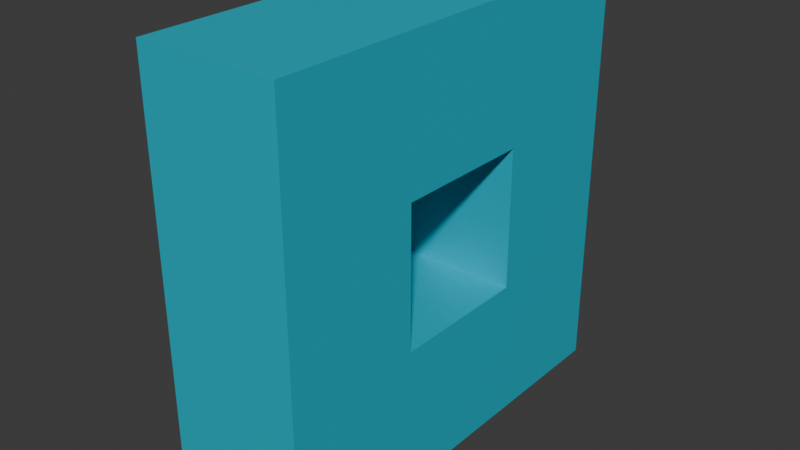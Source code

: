 # Source: bullet_blaster.blend  (saved by Blender 5.1.30; exported with 4.5.12 LTS)
import bpy
from mathutils import Matrix  # noqa: F401  (used for matrix-valued properties, if any)

bpy.ops.wm.read_factory_settings(use_empty=True)
scene = bpy.context.scene
scene.name = 'Scene'

# ---- collections
col_collection = bpy.data.collections.new('Collection'); scene.collection.children.link(col_collection)

# ---- images (referenced by path relative to the original .blend; pixels are not part of the script)
import os
ASSET_DIR = os.environ.get("B2B_ASSET_DIR", "")  # directory of the original .blend (textures are referenced by path, not embedded)
HERE = os.path.dirname(os.path.abspath(__file__))  # packed textures are extracted next to this script under _unpacked/

def load_image(name, relpath, width, height, colorspace="sRGB"):
    """Load a texture the original file referenced (path relative to the .blend, or extracted next to this script)."""
    p = next((c for c in (os.path.join(HERE, relpath), os.path.join(ASSET_DIR, relpath)) if relpath and os.path.exists(c)), "")
    if p:
        img = bpy.data.images.load(p, check_existing=True)
        img.name = name
    else:  # same state as the original file: an image datablock whose file is absent (Cycles renders it pink)
        img = bpy.data.images.new(name, width, height)
        img.source = "FILE"
        img.filepath = "//" + (relpath or name)
    img.colorspace_settings.name = colorspace
    return img
img_image_0 = load_image('Image_0', '_unpacked/Image_0.2a5eb624.png', 16, 16, 'sRGB')

# ---- materials (node trees are filled in below, after node groups)
mat_material_1 = bpy.data.materials.new('Material.1')
mat_material_1.use_backface_culling = True

# ---- material node trees
mat_material_1.use_nodes = True; mat_material_1.node_tree.nodes.clear()
_N = mat_material_1.node_tree.nodes; _L = mat_material_1.node_tree.links
n0 = _N.new('ShaderNodeBsdfPrincipled'); n0.name = 'Principled BSDF'; n0.location = (10, 300)
n0.inputs[1].default_value = 0.2
n1 = _N.new('ShaderNodeOutputMaterial'); n1.name = 'Material Output'; n1.location = (300, 300)
n2 = _N.new('ShaderNodeMix'); n2.name = 'Mix'; n2.location = (-340, 210)
n2.label = 'Color Factor'
n2.data_type = 'RGBA'
n2.blend_type = 'MULTIPLY'
n2.inputs[0].default_value = 1.0
n2.inputs[7].default_value = (0.0, 0.902, 0.9176, 1.0)
n3 = _N.new('ShaderNodeTexImage'); n3.name = 'Image Texture'; n3.location = (-640, 210)
n3.label = 'BASE COLOR'
n3.image = img_image_0
_L.new(n0.outputs[0], n1.inputs[0])
_L.new(n2.outputs[2], n0.inputs[0])
_L.new(n3.outputs[0], n2.inputs[6])
n1.is_active_output = True

# ---- world
world_world = bpy.data.worlds.new('World'); scene.world = world_world
world_world.use_nodes = True; world_world.node_tree.nodes.clear()
_N = world_world.node_tree.nodes; _L = world_world.node_tree.links
n0 = _N.new('ShaderNodeOutputWorld'); n0.name = 'World Output'; n0.location = (200, 100)
n1 = _N.new('ShaderNodeBackground'); n1.name = 'Background'; n1.location = (-200, 100)
n1.inputs[0].default_value = (0.05088, 0.05088, 0.05088, 1.0)
_L.new(n1.outputs[0], n0.inputs[0])
n0.is_active_output = True
world_world.color = (0.05088, 0.05088, 0.05088)
world_world.sun_shadow_jitter_overblur = 0.0

# ---- meshes
me_mesh_0 = bpy.data.meshes.new('Mesh_0')
me_mesh_0.from_pydata([(-1.5, 1.5, -0.5), (-0.5, 1.5, -0.5), (-0.5, 0.5, -0.5), (-1.5, 0.5, -0.5), (-0.5, 1.5, 0.5), (-1.5, 1.5, 0.5), (-1.5, 0.5, 0.5), (-0.5, 0.5, 0.5), (-1.5, 1.5, -0.5), (-1.5, 1.5, 0.5), (-0.5, 1.5, 0.5), (-0.5, 1.5, -0.5), (-1.5, 1.5, -0.5), (-1.5, 0.5, -0.5), (-1.5, 0.5, 0.5), (-1.5, 1.5, 0.5), (-0.5, 1.5, -0.5), (0.5, 1.5, -0.5), (0.5, 0.5, -0.5), (-0.5, 0.5, -0.5), (0.5, 1.5, 0.5), (-0.5, 1.5, 0.5), (-0.5, 0.5, 0.5), (0.5, 0.5, 0.5), (-0.5, 1.5, -0.5), (-0.5, 1.5, 0.5), (0.5, 1.5, 0.5), (0.5, 1.5, -0.5), (0.5, 0.5, -0.5), (0.5, 0.5, 0.5), (-0.5, 0.5, 0.5), (-0.5, 0.5, -0.5), (0.5, 1.5, -0.5), (1.5, 1.5, -0.5), (1.5, 0.5, -0.5), (0.5, 0.5, -0.5), (1.5, 1.5, 0.5), (0.5, 1.5, 0.5), (0.5, 0.5, 0.5), (1.5, 0.5, 0.5), (0.5, 1.5, -0.5), (0.5, 1.5, 0.5), (1.5, 1.5, 0.5), (1.5, 1.5, -0.5), (1.5, 1.5, -0.5), (1.5, 1.5, 0.5), (1.5, 0.5, 0.5), (1.5, 0.5, -0.5), (-1.5, 0.5, -0.5), (-0.5, 0.5, -0.5), (-0.5, -0.5, -0.5), (-1.5, -0.5, -0.5), (-0.5, 0.5, 0.5), (-1.5, 0.5, 0.5), (-1.5, -0.5, 0.5), (-0.5, -0.5, 0.5), (-0.5, 0.5, -0.5), (-0.5, 0.5, 0.5), (-0.5, -0.5, 0.5), (-0.5, -0.5, -0.5), (-1.5, 0.5, -0.5), (-1.5, -0.5, -0.5), (-1.5, -0.5, 0.5), (-1.5, 0.5, 0.5), (0.5, 0.5, -0.5), (1.5, 0.5, -0.5), (1.5, -0.5, -0.5), (0.5, -0.5, -0.5), (1.5, 0.5, 0.5), (0.5, 0.5, 0.5), (0.5, -0.5, 0.5), (1.5, -0.5, 0.5), (1.5, 0.5, -0.5), (1.5, 0.5, 0.5), (1.5, -0.5, 0.5), (1.5, -0.5, -0.5), (0.5, 0.5, -0.5), (0.5, -0.5, -0.5), (0.5, -0.5, 0.5), (0.5, 0.5, 0.5), (-1.5, -0.5, -0.5), (-0.5, -0.5, -0.5), (-0.5, -1.5, -0.5), (-1.5, -1.5, -0.5), (-0.5, -0.5, 0.5), (-1.5, -0.5, 0.5), (-1.5, -1.5, 0.5), (-0.5, -1.5, 0.5), (-0.5, -1.5, -0.5), (-0.5, -1.5, 0.5), (-1.5, -1.5, 0.5), (-1.5, -1.5, -0.5), (-1.5, -0.5, -0.5), (-1.5, -1.5, -0.5), (-1.5, -1.5, 0.5), (-1.5, -0.5, 0.5), (-0.5, -0.5, -0.5), (0.5, -0.5, -0.5), (0.5, -1.5, -0.5), (-0.5, -1.5, -0.5), (0.5, -0.5, 0.5), (-0.5, -0.5, 0.5), (-0.5, -1.5, 0.5), (0.5, -1.5, 0.5), (-0.5, -0.5, -0.5), (-0.5, -0.5, 0.5), (0.5, -0.5, 0.5), (0.5, -0.5, -0.5), (0.5, -1.5, -0.5), (0.5, -1.5, 0.5), (-0.5, -1.5, 0.5), (-0.5, -1.5, -0.5), (0.5, -0.5, -0.5), (1.5, -0.5, -0.5), (1.5, -1.5, -0.5), (0.5, -1.5, -0.5), (1.5, -0.5, 0.5), (0.5, -0.5, 0.5), (0.5, -1.5, 0.5), (1.5, -1.5, 0.5), (1.5, -1.5, -0.5), (1.5, -1.5, 0.5), (0.5, -1.5, 0.5), (0.5, -1.5, -0.5), (1.5, -0.5, -0.5), (1.5, -0.5, 0.5), (1.5, -1.5, 0.5), (1.5, -1.5, -0.5)], [], [(0, 1, 2), (2, 3, 0), (4, 5, 6), (6, 7, 4), (8, 9, 10), (10, 11, 8), (12, 13, 14), (14, 15, 12), (16, 17, 18), (18, 19, 16), (20, 21, 22), (22, 23, 20), (24, 25, 26), (26, 27, 24), (28, 29, 30), (30, 31, 28), (32, 33, 34), (34, 35, 32), (36, 37, 38), (38, 39, 36), (40, 41, 42), (42, 43, 40), (44, 45, 46), (46, 47, 44), (48, 49, 50), (50, 51, 48), (52, 53, 54), (54, 55, 52), (56, 57, 58), (58, 59, 56), (60, 61, 62), (62, 63, 60), (64, 65, 66), (66, 67, 64), (68, 69, 70), (70, 71, 68), (72, 73, 74), (74, 75, 72), (76, 77, 78), (78, 79, 76), (80, 81, 82), (82, 83, 80), (84, 85, 86), (86, 87, 84), (88, 89, 90), (90, 91, 88), (92, 93, 94), (94, 95, 92), (96, 97, 98), (98, 99, 96), (100, 101, 102), (102, 103, 100), (104, 105, 106), (106, 107, 104), (108, 109, 110), (110, 111, 108), (112, 113, 114), (114, 115, 112), (116, 117, 118), (118, 119, 116), (120, 121, 122), (122, 123, 120), (124, 125, 126), (126, 127, 124)])
_uv = me_mesh_0.uv_layers.new(name='UVMap')
_uv.uv.foreach_set('vector', [0.2188, 0.9688, 0.2188, 0.9688, 0.2188, 0.9688, 0.2188, 0.9688, 0.2188, 0.9688, 0.2188, 0.9688, 0.2188, 0.9688, 0.2188, 0.9688, 0.2188, 0.9688, 0.2188, 0.9688, 0.2188, 0.9688, 0.2188, 0.9688, 0.2188, 0.9688, 0.2188, 0.9688, 0.2188, 0.9688, 0.2188, 0.9688, 0.2188, 0.9688, 0.2188, 0.9688, 0.2188, 0.9688, 0.2188, 0.9688, 0.2188, 0.9688, 0.2188, 0.9688, 0.2188, 0.9688, 0.2188, 0.9688, 0.2188, 0.9688, 0.2188, 0.9688, 0.2188, 0.9688, 0.2188, 0.9688, 0.2188, 0.9688, 0.2188, 0.9688, 0.2188, 0.9688, 0.2188, 0.9688, 0.2188, 0.9688, 0.2188, 0.9688, 0.2188, 0.9688, 0.2188, 0.9688, 0.2188, 0.9688, 0.2188, 0.9688, 0.2188, 0.9688, 0.2188, 0.9688, 0.2188, 0.9688, 0.2188, 0.9688, 0.2188, 0.9688, 0.2188, 0.9688, 0.2188, 0.9688, 0.2188, 0.9688, 0.2188, 0.9688, 0.2188, 0.9688, 0.2188, 0.9688, 0.2188, 0.9688, 0.2188, 0.9688, 0.2188, 0.9688, 0.2188, 0.9688, 0.2188, 0.9688, 0.2188, 0.9688, 0.2188, 0.9688, 0.2188, 0.9688, 0.2188, 0.9688, 0.2188, 0.9688, 0.2188, 0.9688, 0.2188, 0.9688, 0.2188, 0.9688, 0.2188, 0.9688, 0.2188, 0.9688, 0.2188, 0.9688, 0.2188, 0.9688, 0.2188, 0.9688, 0.2188, 0.9688, 0.2188, 0.9688, 0.2188, 0.9688, 0.2188, 0.9688, 0.2188, 0.9688, 0.2188, 0.9688, 0.2188, 0.9688, 0.2188, 0.9688, 0.2188, 0.9688, 0.2188, 0.9688, 0.2188, 0.9688, 0.2188, 0.9688, 0.2188, 0.9688, 0.2188, 0.9688, 0.2188, 0.9688, 0.2188, 0.9688, 0.2188, 0.9688, 0.2188, 0.9688, 0.2188, 0.9688, 0.2188, 0.9688, 0.2188, 0.9688, 0.2188, 0.9688, 0.2188, 0.9688, 0.2188, 0.9688, 0.2188, 0.9688, 0.2188, 0.9688, 0.2188, 0.9688, 0.2188, 0.9688, 0.2188, 0.9688, 0.2188, 0.9688, 0.2188, 0.9688, 0.2188, 0.9688, 0.2188, 0.9688, 0.2188, 0.9688, 0.2188, 0.9688, 0.2188, 0.9688, 0.2188, 0.9688, 0.2188, 0.9688, 0.2188, 0.9688, 0.2188, 0.9688, 0.2188, 0.9688, 0.2188, 0.9688, 0.2188, 0.9688, 0.2188, 0.9688, 0.2188, 0.9688, 0.2188, 0.9688, 0.2188, 0.9688, 0.2188, 0.9688, 0.2188, 0.9688, 0.2188, 0.9688, 0.2188, 0.9688, 0.2188, 0.9688, 0.2188, 0.9688, 0.2188, 0.9688, 0.2188, 0.9688, 0.2188, 0.9688, 0.2188, 0.9688, 0.2188, 0.9688, 0.2188, 0.9688, 0.2188, 0.9688, 0.2188, 0.9688, 0.2188, 0.9688, 0.2188, 0.9688, 0.2188, 0.9688, 0.2188, 0.9688, 0.2188, 0.9688, 0.2188, 0.9688, 0.2188, 0.9688, 0.2188, 0.9688, 0.2188, 0.9688, 0.2188, 0.9688, 0.2188, 0.9688, 0.2188, 0.9688, 0.2188, 0.9688, 0.2188, 0.9688, 0.2188, 0.9688, 0.2188, 0.9688, 0.2188, 0.9688, 0.2188, 0.9688, 0.2188, 0.9688, 0.2188, 0.9688, 0.2188, 0.9688, 0.2188, 0.9688, 0.2188, 0.9688, 0.2188, 0.9688, 0.2188, 0.9688, 0.2188, 0.9688, 0.2188, 0.9688, 0.2188, 0.9688, 0.2188, 0.9688, 0.2188, 0.9688, 0.2188, 0.9688, 0.2188, 0.9688, 0.2188, 0.9688, 0.2188, 0.9688, 0.2188, 0.9688, 0.2188, 0.9688, 0.2188, 0.9688, 0.2188, 0.9688, 0.2188, 0.9688, 0.2188, 0.9688, 0.2188, 0.9688, 0.2188, 0.9688, 0.2188, 0.9688, 0.2188, 0.9688, 0.2188, 0.9688, 0.2188, 0.9688, 0.2188, 0.9688, 0.2188, 0.9688, 0.2188, 0.9688, 0.2188, 0.9688, 0.2188, 0.9688, 0.2188, 0.9688, 0.2188, 0.9688, 0.2188, 0.9688, 0.2188, 0.9688, 0.2188, 0.9688, 0.2188, 0.9688, 0.2188, 0.9688, 0.2188, 0.9688, 0.2188, 0.9688, 0.2188, 0.9688, 0.2188, 0.9688, 0.2188, 0.9688, 0.2188, 0.9688])
me_mesh_0.materials.append(mat_material_1)
me_mesh_0.update()
me_mesh_0.normals_split_custom_set([tuple(v) for v in zip(*[iter([0.0, 0.0, -1.0, 0.0, 0.0, -1.0, 0.0, 0.0, -1.0, 0.0, 0.0, -1.0, 0.0, 0.0, -1.0, 0.0, 0.0, -1.0, 0.0, 0.0, 1.0, 0.0, 0.0, 1.0, 0.0, 0.0, 1.0, 0.0, 0.0, 1.0, 0.0, 0.0, 1.0, 0.0, 0.0, 1.0, 0.0, 1.0, 0.0, 0.0, 1.0, 0.0, 0.0, 1.0, 0.0, 0.0, 1.0, 0.0, 0.0, 1.0, 0.0, 0.0, 1.0, 0.0, -1.0, 0.0, 0.0, -1.0, 0.0, 0.0, -1.0, 0.0, 0.0, -1.0, 0.0, 0.0, -1.0, 0.0, 0.0, -1.0, 0.0, 0.0, 0.0, 0.0, -1.0, 0.0, 0.0, -1.0, 0.0, 0.0, -1.0, 0.0, 0.0, -1.0, 0.0, 0.0, -1.0, 0.0, 0.0, -1.0, 0.0, 0.0, 1.0, 0.0, 0.0, 1.0, 0.0, 0.0, 1.0, 0.0, 0.0, 1.0, 0.0, 0.0, 1.0, 0.0, 0.0, 1.0, 0.0, 1.0, 0.0, 0.0, 1.0, 0.0, 0.0, 1.0, 0.0, 0.0, 1.0, 0.0, 0.0, 1.0, 0.0, 0.0, 1.0, 0.0, 0.0, -1.0, 0.0, 0.0, -1.0, 0.0, 0.0, -1.0, 0.0, 0.0, -1.0, 0.0, 0.0, -1.0, 0.0, 0.0, -1.0, 0.0, 0.0, 0.0, -1.0, 0.0, 0.0, -1.0, 0.0, 0.0, -1.0, 0.0, 0.0, -1.0, 0.0, 0.0, -1.0, 0.0, 0.0, -1.0, 0.0, 0.0, 1.0, 0.0, 0.0, 1.0, 0.0, 0.0, 1.0, 0.0, 0.0, 1.0, 0.0, 0.0, 1.0, 0.0, 0.0, 1.0, 0.0, 1.0, 0.0, 0.0, 1.0, 0.0, 0.0, 1.0, 0.0, 0.0, 1.0, 0.0, 0.0, 1.0, 0.0, 0.0, 1.0, 0.0, 1.0, 0.0, 0.0, 1.0, 0.0, 0.0, 1.0, 0.0, 0.0, 1.0, 0.0, 0.0, 1.0, 0.0, 0.0, 1.0, 0.0, 0.0, 0.0, 0.0, -1.0, 0.0, 0.0, -1.0, 0.0, 0.0, -1.0, 0.0, 0.0, -1.0, 0.0, 0.0, -1.0, 0.0, 0.0, -1.0, 0.0, 0.0, 1.0, 0.0, 0.0, 1.0, 0.0, 0.0, 1.0, 0.0, 0.0, 1.0, 0.0, 0.0, 1.0, 0.0, 0.0, 1.0, 1.0, 0.0, 0.0, 1.0, 0.0, 0.0, 1.0, 0.0, 0.0, 1.0, 0.0, 0.0, 1.0, 0.0, 0.0, 1.0, 0.0, 0.0, -1.0, 0.0, 0.0, -1.0, 0.0, 0.0, -1.0, 0.0, 0.0, -1.0, 0.0, 0.0, -1.0, 0.0, 0.0, -1.0, 0.0, 0.0, 0.0, 0.0, -1.0, 0.0, 0.0, -1.0, 0.0, 0.0, -1.0, 0.0, 0.0, -1.0, 0.0, 0.0, -1.0, 0.0, 0.0, -1.0, 0.0, 0.0, 1.0, 0.0, 0.0, 1.0, 0.0, 0.0, 1.0, 0.0, 0.0, 1.0, 0.0, 0.0, 1.0, 0.0, 0.0, 1.0, 1.0, 0.0, 0.0, 1.0, 0.0, 0.0, 1.0, 0.0, 0.0, 1.0, 0.0, 0.0, 1.0, 0.0, 0.0, 1.0, 0.0, 0.0, -1.0, 0.0, 0.0, -1.0, 0.0, 0.0, -1.0, 0.0, 0.0, -1.0, 0.0, 0.0, -1.0, 0.0, 0.0, -1.0, 0.0, 0.0, 0.0, 0.0, -1.0, 0.0, 0.0, -1.0, 0.0, 0.0, -1.0, 0.0, 0.0, -1.0, 0.0, 0.0, -1.0, 0.0, 0.0, -1.0, 0.0, 0.0, 1.0, 0.0, 0.0, 1.0, 0.0, 0.0, 1.0, 0.0, 0.0, 1.0, 0.0, 0.0, 1.0, 0.0, 0.0, 1.0, 0.0, -1.0, 0.0, 0.0, -1.0, 0.0, 0.0, -1.0, 0.0, 0.0, -1.0, 0.0, 0.0, -1.0, 0.0, 0.0, -1.0, 0.0, -1.0, 0.0, 0.0, -1.0, 0.0, 0.0, -1.0, 0.0, 0.0, -1.0, 0.0, 0.0, -1.0, 0.0, 0.0, -1.0, 0.0, 0.0, 0.0, 0.0, -1.0, 0.0, 0.0, -1.0, 0.0, 0.0, -1.0, 0.0, 0.0, -1.0, 0.0, 0.0, -1.0, 0.0, 0.0, -1.0, 0.0, 0.0, 1.0, 0.0, 0.0, 1.0, 0.0, 0.0, 1.0, 0.0, 0.0, 1.0, 0.0, 0.0, 1.0, 0.0, 0.0, 1.0, 0.0, 1.0, 0.0, 0.0, 1.0, 0.0, 0.0, 1.0, 0.0, 0.0, 1.0, 0.0, 0.0, 1.0, 0.0, 0.0, 1.0, 0.0, 0.0, -1.0, 0.0, 0.0, -1.0, 0.0, 0.0, -1.0, 0.0, 0.0, -1.0, 0.0, 0.0, -1.0, 0.0, 0.0, -1.0, 0.0, 0.0, 0.0, -1.0, 0.0, 0.0, -1.0, 0.0, 0.0, -1.0, 0.0, 0.0, -1.0, 0.0, 0.0, -1.0, 0.0, 0.0, -1.0, 0.0, 0.0, 1.0, 0.0, 0.0, 1.0, 0.0, 0.0, 1.0, 0.0, 0.0, 1.0, 0.0, 0.0, 1.0, 0.0, 0.0, 1.0, 0.0, -1.0, 0.0, 0.0, -1.0, 0.0, 0.0, -1.0, 0.0, 0.0, -1.0, 0.0, 0.0, -1.0, 0.0, 0.0, -1.0, 0.0, 1.0, 0.0, 0.0, 1.0, 0.0, 0.0, 1.0, 0.0, 0.0, 1.0, 0.0, 0.0, 1.0, 0.0, 0.0, 1.0, 0.0, 0.0])] * 3)])

# ---- objects
ob_mesh_0 = bpy.data.objects.new('Mesh_0', me_mesh_0)

# ---- transforms, parenting, visibility, modifiers, constraints
ob_mesh_0.location = (0.0, -2.98e-08, 0.0)
ob_mesh_0.rotation_euler = (1.571, -0.0, 1.571)

# ---- collection membership
col_collection.objects.link(ob_mesh_0)

# ---- scene / render settings (as saved in the file)
scene.frame_start = 1; scene.frame_end = 250; scene.frame_set(1)
scene.render.engine = 'BLENDER_EEVEE_NEXT'
scene.render.bake_bias = 0.0
scene.render.bake_samples = 0
scene.cycles.sampling_pattern = 'TABULATED_SOBOL'
scene.eevee.use_volume_custom_range = False
bpy.context.view_layer.update()

# ---- added for rendering (the .blend has no active camera and no usable light): camera, sun
cam_auto = bpy.data.cameras.new('AutoCamera')
cam_auto.lens = 50.0
cam_auto.sensor_width = 36.0
cam_auto.clip_end = 1000.0
ob_auto_camera = bpy.data.objects.new('AutoCamera', cam_auto)
scene.collection.objects.link(ob_auto_camera)
ob_auto_camera.location = (4.03296, -4.83955, 3.22637)
ob_auto_camera.rotation_euler = (1.09748, -7.21219e-08, 0.694738)
scene.camera = ob_auto_camera
light_auto_sun = bpy.data.lights.new('AutoSun', 'SUN')
light_auto_sun.energy = 3.0
light_auto_sun.angle = 0.0523599
ob_auto_sun = bpy.data.objects.new('AutoSun', light_auto_sun)
scene.collection.objects.link(ob_auto_sun)
ob_auto_sun.rotation_euler = (0.872665, 0.174533, 0.523599)
bpy.context.view_layer.update()
